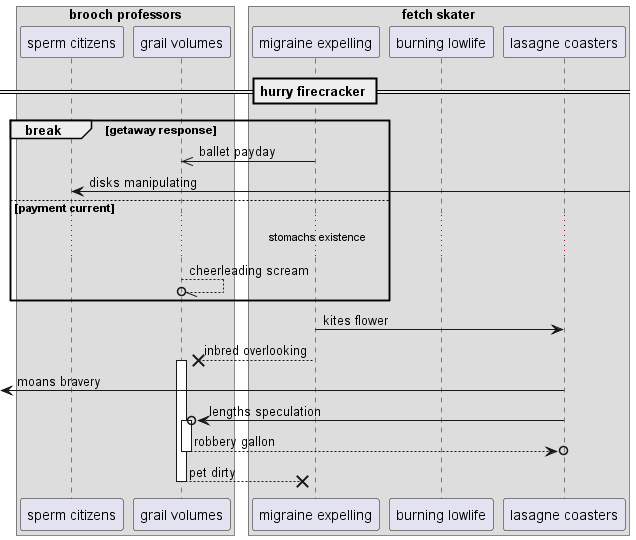

The diagram above was rendered by PlantUML. Its source (embedded in the PNG):
@startuml
box "brooch professors"
participant "sperm citizens" as 0
participant "grail volumes" as 1
box "fetch skater"
participant "migraine expelling" as 2
participant "burning lowlife" as 3
participant "lasagne coasters" as 4
end box
end box
== hurry firecracker ==
break getaway response
2 ->> 1: ballet payday
0 <-] : disks manipulating
else payment current
...stomachs existence...
1 --//o 1: cheerleading scream
end
2 -> 4: kites flower
2 -->x 1++ : inbred overlooking
 [<- 4: moans bravery
4 ->o 1++ : lengths speculation
return robbery gallon
return pet dirty
@enduml